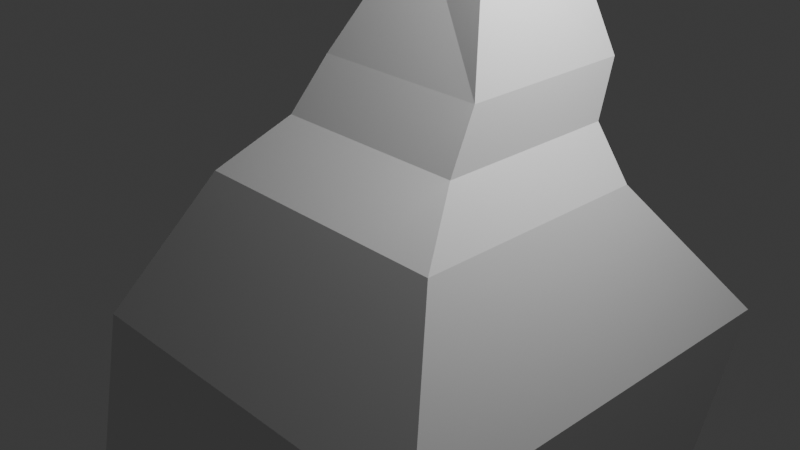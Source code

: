 # Source: ChaquetaTemporal.blend  (saved by Blender 5.2.45; exported with 4.5.12 LTS)
import bpy
from mathutils import Matrix  # noqa: F401  (used for matrix-valued properties, if any)

bpy.ops.wm.read_factory_settings(use_empty=True)
scene = bpy.context.scene
scene.name = 'Scene'

# ---- collections
col_collection = bpy.data.collections.new('Collection'); scene.collection.children.link(col_collection)

# ---- world
world_world = bpy.data.worlds.new('World'); scene.world = world_world
world_world.use_nodes = True; world_world.node_tree.nodes.clear()
_N = world_world.node_tree.nodes; _L = world_world.node_tree.links
n0 = _N.new('ShaderNodeOutputWorld'); n0.name = 'World Output'; n0.location = (200, 100)
n1 = _N.new('ShaderNodeBackground'); n1.name = 'Background'; n1.location = (-200, 100)
n1.inputs[0].default_value = (0.05088, 0.05088, 0.05088, 1.0)
_L.new(n1.outputs[0], n0.inputs[0])
n0.is_active_output = True
world_world.color = (0.05088, 0.05088, 0.05088)
world_world.sun_shadow_jitter_overblur = 0.0

# ---- cameras
cam_camera = bpy.data.cameras.new('Camera')
cam_camera.clip_end = 100.0
cam_camera.ortho_scale = 7.314

# ---- lights
light_light = bpy.data.lights.new('Light', 'POINT')
light_light.energy = 1000.0
light_light.shadow_soft_size = 1.604

# ---- meshes
me_plano_002 = bpy.data.meshes.new('Plano.002')
me_plano_002.from_pydata([], [], [])
_uv = me_plano_002.uv_layers.new(name='MapaUV')
_uv.uv.foreach_set('vector', [])
me_plano_002.update()
me_cubo = bpy.data.meshes.new('Cubo')
me_cubo.from_pydata([(-2.234, -2.82, -4.846), (-0.5026, 0.7812, 2.874), (-2.234, 1.647, -4.846), (-0.3357, 1.849, 2.925), (2.234, -2.82, -4.846), (0.4214, 0.6677, 2.925), (2.234, 1.647, -4.846), (0.4406, 1.795, 2.925), (-2.343, -2.067, -1.296), (-2.343, 3.046, -1.296), (2.343, 3.046, -1.296), (2.343, -2.067, -1.296), (-1.022, -0.03641, 1.512), (-1.022, 2.007, 1.512), (1.022, 2.007, 1.512), (1.022, -0.03641, 1.512), (-1.556, 1.658, 0.377), (1.556, 1.658, 0.377), (1.556, -1.131, 0.377), (-1.556, -1.131, 0.377), (-1.132, -0.4445, 0.9291), (-1.132, 1.674, 0.9291), (1.132, 1.674, 0.9291), (1.132, -0.4445, 0.9291), (-2.281, 2.35, -3.04), (2.281, 2.35, -3.04), (2.281, -2.428, -3.04), (-2.281, -2.428, -3.04)], [], [(12, 1, 3, 13), (13, 3, 7, 14), (14, 7, 5, 15), (15, 5, 1, 12), (2, 6, 4, 0), (7, 3, 1, 5), (26, 11, 8, 27), (25, 10, 11, 26), (24, 9, 10, 25), (27, 8, 9, 24), (23, 15, 12, 20), (22, 14, 15, 23), (21, 13, 14, 22), (20, 12, 13, 21), (8, 19, 16, 9), (9, 16, 17, 10), (10, 17, 18, 11), (11, 18, 19, 8), (19, 20, 21, 16), (16, 21, 22, 17), (17, 22, 23, 18), (18, 23, 20, 19), (0, 27, 24, 2), (2, 24, 25, 6), (6, 25, 26, 4), (4, 26, 27, 0)])
_uv = me_cubo.uv_layers.new(name='MapaUV')
_uv.uv.foreach_set('vector', [0.5832, 0.0, 0.625, 0.0, 0.625, 0.25, 0.5832, 0.25, 0.5832, 0.25, 0.625, 0.25, 0.625, 0.5, 0.5832, 0.5, 0.5832, 0.5, 0.625, 0.5, 0.625, 0.75, 0.5832, 0.75, 0.5832, 0.75, 0.625, 0.75, 0.625, 1.0, 0.5832, 1.0, 0.125, 0.5, 0.375, 0.5, 0.375, 0.75, 0.125, 0.75, 0.625, 0.5, 0.875, 0.5, 0.875, 0.75, 0.625, 0.75, 0.4331, 0.75, 0.4892, 0.75, 0.4892, 1.0, 0.4331, 1.0, 0.4331, 0.5, 0.4892, 0.5, 0.4892, 0.75, 0.4331, 0.75, 0.4331, 0.25, 0.4892, 0.25, 0.4892, 0.5, 0.4331, 0.5, 0.4331, 0.0, 0.4892, 0.0, 0.4892, 0.25, 0.4331, 0.25, 0.5637, 0.75, 0.5832, 0.75, 0.5832, 1.0, 0.5637, 1.0, 0.5637, 0.5, 0.5832, 0.5, 0.5832, 0.75, 0.5637, 0.75, 0.5637, 0.25, 0.5832, 0.25, 0.5832, 0.5, 0.5637, 0.5, 0.5637, 0.0, 0.5832, 0.0, 0.5832, 0.25, 0.5637, 0.25, 0.4892, 0.0, 0.5452, 0.0, 0.5452, 0.25, 0.4892, 0.25, 0.4892, 0.25, 0.5452, 0.25, 0.5452, 0.5, 0.4892, 0.5, 0.4892, 0.5, 0.5452, 0.5, 0.5452, 0.75, 0.4892, 0.75, 0.4892, 0.75, 0.5452, 0.75, 0.5452, 1.0, 0.4892, 1.0, 0.5452, 0.0, 0.5637, 0.0, 0.5637, 0.25, 0.5452, 0.25, 0.5452, 0.25, 0.5637, 0.25, 0.5637, 0.5, 0.5452, 0.5, 0.5452, 0.5, 0.5637, 0.5, 0.5637, 0.75, 0.5452, 0.75, 0.5452, 0.75, 0.5637, 0.75, 0.5637, 1.0, 0.5452, 1.0, 0.375, 0.0, 0.4331, 0.0, 0.4331, 0.25, 0.375, 0.25, 0.375, 0.25, 0.4331, 0.25, 0.4331, 0.5, 0.375, 0.5, 0.375, 0.5, 0.4331, 0.5, 0.4331, 0.75, 0.375, 0.75, 0.375, 0.75, 0.4331, 0.75, 0.4331, 1.0, 0.375, 1.0])
me_cubo.update()

# ---- objects
ob_light = bpy.data.objects.new('Light', light_light)
ob_camera = bpy.data.objects.new('Camera', cam_camera)
ob_vac_o = bpy.data.objects.new('Vacío', None)
ob_vac_o_001 = bpy.data.objects.new('Vacío.001', None)
ob_plano = bpy.data.objects.new('Plano', me_plano_002)
ob_cubo = bpy.data.objects.new('Cubo', me_cubo)

# ---- transforms, parenting, visibility, modifiers, constraints
ob_light.location = (2.058, 1.159, 4.751)
ob_light.rotation_euler = (0.6503, 0.05522, 2.661)
ob_light.lock_rotations_4d = False
ob_light.empty_display_type = 'ARROWS'
ob_light.color = (0.0, 0.0, 0.0, 0.0)
ob_light.lineart.crease_threshold = 0.0
ob_camera.location = (7.359, -6.926, 4.958)
ob_camera.rotation_euler = (1.109, 0.0, 0.8149)
ob_camera.lock_rotations_4d = False
ob_camera.empty_display_type = 'ARROWS'
ob_camera.color = (0.0, 0.0, 0.0, 0.0)
ob_camera.display_type = 'WIRE'
ob_camera.lineart.crease_threshold = 0.0
ob_vac_o.location = (3.121, 0.378, 2.004)
ob_vac_o.rotation_euler = (1.571, -0.2471, 0.0)
ob_vac_o.scale = (0.491, 0.491, 0.491)
ob_vac_o.empty_display_type = 'IMAGE'
ob_vac_o.empty_display_size = 5.0
ob_vac_o_001.location = (1.45, 0.08153, 1.977)
ob_vac_o_001.rotation_euler = (1.571, 0.4295, 1.571)
ob_vac_o_001.scale = (0.8352, 0.8352, 0.8352)
ob_vac_o_001.empty_display_type = 'IMAGE'
ob_vac_o_001.empty_display_size = 5.0
ob_plano.location = (0.7328, 0.3291, 0.3411)
ob_cubo.location = (0.0, 0.0, 0.0)

# ---- collection membership
col_collection.objects.link(ob_light)
col_collection.objects.link(ob_camera)
col_collection.objects.link(ob_vac_o)
col_collection.objects.link(ob_vac_o_001)
col_collection.objects.link(ob_plano)
col_collection.objects.link(ob_cubo)

# ---- scene / render settings (as saved in the file)
scene.camera = ob_camera
scene.frame_start = 1; scene.frame_end = 156; scene.frame_set(1)
scene.render.engine = 'BLENDER_EEVEE_NEXT'
scene.render.bake_bias = 0.0
scene.render.bake_samples = 0
scene.render.compositor_device = 'GPU'
scene.eevee.use_volume_custom_range = False
scene.eevee.fast_gi_thickness_near = 0.1
scene.eevee.fast_gi_thickness_far = 0.0
scene.eevee.ray_tracing_options.screen_trace_thickness = 0.1
bpy.context.view_layer.update()
